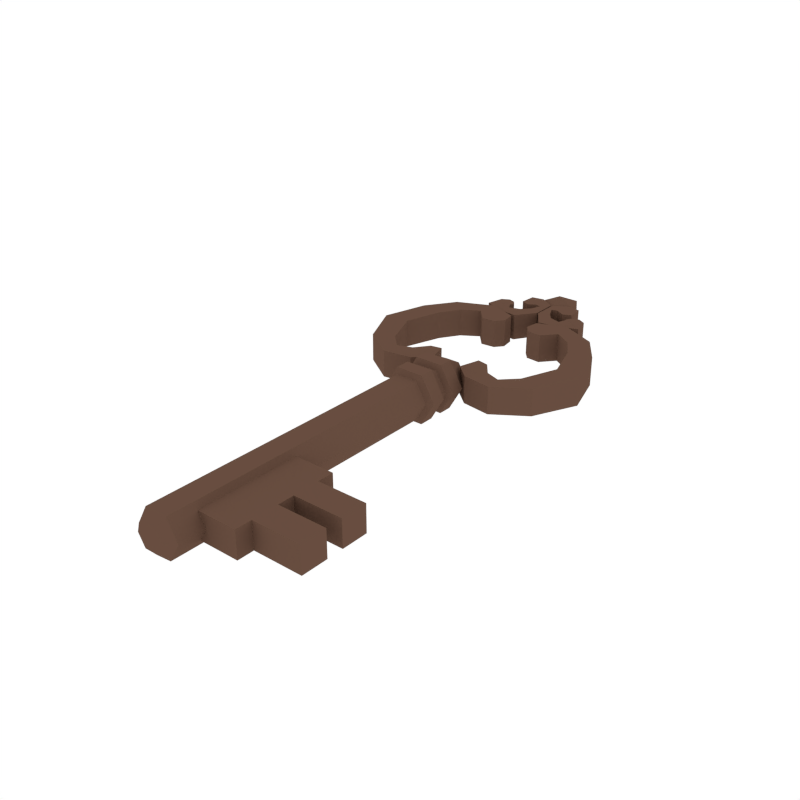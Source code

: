 # Source: Key2.blend  (saved by Blender 2.79.0; exported with 4.5.12 LTS)
import bpy
from mathutils import Matrix  # noqa: F401  (used for matrix-valued properties, if any)

bpy.ops.wm.read_factory_settings(use_empty=True)
scene = bpy.context.scene
scene.name = 'Scene'

# ---- collections
col_collection_1 = bpy.data.collections.new('Collection 1'); scene.collection.children.link(col_collection_1)

# ---- materials (node trees are filled in below, after node groups)
mat_brown = bpy.data.materials.new('Brown')
mat_brown.alpha_threshold = 0.0
mat_brown.diffuse_color = (0.1376, 0.07494, 0.05109, 1.0)
mat_brown.roughness = 0.5

# ---- material node trees

# ---- world
world_world = bpy.data.worlds.new('World'); scene.world = world_world
world_world.color = (1.0, 1.0, 1.0)
world_world.use_sun_shadow = False
world_world.sun_shadow_jitter_overblur = 0.0
world_world.cycles.sampling_method = 'NONE'
world_world.cycles.sample_map_resolution = 256

# ---- meshes
me_cube_007 = bpy.data.meshes.new('Cube.007')
me_cube_007.from_pydata([(0.01505, -0.2346, -0.02359), (0.01502, -0.2346, 0.02309), (0.09427, -0.2345, -0.02353), (0.09423, -0.2346, 0.02315), (0.01519, -0.4132, -0.02378), (0.01515, -0.4133, 0.0229), (0.0944, -0.4132, -0.02372), (0.09437, -0.4132, 0.02296), (0.09435, -0.3382, -0.02364), (0.09432, -0.3095, -0.02361), (0.09429, -0.3096, 0.02307), (0.09431, -0.3382, 0.02304), (0.01511, -0.3096, -0.02367), (0.01513, -0.3382, -0.0237), (0.0151, -0.3383, 0.02298), (0.01507, -0.3096, 0.02301), (0.09429, -0.2631, -0.02356), (0.01504, -0.2632, 0.02306), (0.09425, -0.2631, 0.02312), (0.01507, -0.2631, -0.02362), (0.09435, -0.3847, 0.02299), (0.01517, -0.3847, -0.02375), (0.09438, -0.3846, -0.02369), (0.01513, -0.3847, 0.02293), (0.1795, -0.3846, -0.02363), (0.1795, -0.3381, -0.02358), (0.1794, -0.263, 0.02319), (0.1794, -0.3095, 0.02314), (0.1795, -0.3095, -0.02355), (0.1794, -0.3381, 0.02311), (0.1794, -0.263, -0.02349), (0.1795, -0.3846, 0.02305), (-0.003187, 0.4883, -0.03025), (-0.02185, 0.4626, -0.01841), (-0.03342, 0.4981, -0.01838), (-0.003221, 0.5201, -0.01833), (0.02701, 0.4981, -0.01833), (0.0155, 0.4626, -0.01838), (-0.03344, 0.4784, 0.0194), (-0.02192, 0.5139, 0.01945), (0.01543, 0.514, 0.01948), (0.027, 0.4784, 0.01945), (-0.003201, 0.4565, 0.0194), (-0.003234, 0.4882, 0.03132), (0.05298, 0.1173, -0.02408), (0.05295, 0.1172, 0.02441), (0.07454, 0.1499, 0.02447), (0.07458, 0.15, -0.02402), (0.1044, 0.1099, -0.02404), (0.1043, 0.1099, 0.02445), (0.1008, 0.1403, 0.02448), (0.1009, 0.1404, -0.02401), (0.1618, 0.1484, -0.02396), (0.1618, 0.1483, 0.02453), (0.1271, 0.1666, 0.02452), (0.1272, 0.1666, -0.02396), (0.174, 0.3045, -0.02476), (0.174, 0.3045, 0.0257), (0.1322, 0.2958, 0.02566), (0.1323, 0.2959, -0.02481), (0.1376, 0.3568, -0.02473), (0.1376, 0.3568, 0.02573), (0.1099, 0.3306, 0.02568), (0.11, 0.3307, -0.02478), (0.07317, 0.3862, -0.02475), (0.07313, 0.3862, 0.02571), (0.07944, 0.3503, 0.02568), (0.07948, 0.3503, -0.02479), (0.02035, 0.3422, -0.02484), (0.02365, 0.3658, -0.02481), (0.02362, 0.3658, 0.02565), (0.02031, 0.3422, 0.02562), (0.03266, 0.3275, 0.02562), (0.0577, 0.3253, 0.02563), (0.05774, 0.3253, -0.02483), (0.03269, 0.3275, -0.02485), (0.02522, 0.1414, -0.02407), (0.02518, 0.1414, 0.02442), (0.05554, 0.1746, 0.02448), (0.0355, 0.1786, 0.02447), (0.03554, 0.1787, -0.02402), (0.05557, 0.1746, -0.02401), (0.02491, 0.4726, -0.02254), (0.02487, 0.4725, 0.02362), (0.01965, 0.4406, 0.02441), (0.01969, 0.4407, -0.0234), (-0.001438, 0.4563, -0.02249), (-0.001472, 0.4562, 0.02349), (0.009375, 0.4372, 0.02488), (0.009412, 0.4372, -0.0239), (-0.001859, 0.4104, -0.02248), (-0.001894, 0.4104, 0.02338), (0.0174, 0.4189, 0.02445), (0.01744, 0.4189, -0.0235), (0.0229, 0.375, -0.02332), (0.02286, 0.375, 0.02418), (0.0302, 0.4026, 0.02526), (0.03024, 0.4027, -0.02433), (0.05715, 0.3781, -0.02341), (0.05712, 0.378, 0.02433), (0.04988, 0.3971, 0.02504), (0.04992, 0.3971, -0.02409), (0.09262, 0.3931, -0.02321), (0.09258, 0.3931, 0.02422), (0.05586, 0.4082, 0.02589), (0.0559, 0.4082, -0.02491), (0.07173, 0.4311, -0.02317), (0.08544, 0.4235, -0.02307), (0.0854, 0.4234, 0.02413), (0.0717, 0.431, 0.02423), (0.05956, 0.4267, 0.02425), (0.05264, 0.417, 0.02415), (0.05268, 0.4171, -0.02315), (0.0596, 0.4268, -0.02322), (0.04696, 0.4689, -0.02224), (0.04693, 0.4688, 0.02335), (0.03414, 0.4339, 0.0235), (0.0495, 0.4412, 0.02317), (0.04953, 0.4412, -0.02212), (0.03417, 0.4339, -0.0225), (0.1528, 0.2312, 0.02511), (0.1977, 0.2264, 0.02514), (0.1977, 0.2265, -0.02434), (0.1528, 0.2313, -0.02437), (-0.1585, 0.231, 0.02487), (-0.2033, 0.2261, 0.02483), (-0.2033, 0.2262, -0.02464), (-0.1584, 0.231, -0.0246), (-0.05839, 0.1172, -0.02416), (-0.05843, 0.1172, 0.02433), (-0.08007, 0.1498, 0.02435), (-0.08004, 0.1499, -0.02414), (-0.1098, 0.1098, -0.02421), (-0.1098, 0.1097, 0.02428), (-0.1064, 0.1402, 0.02432), (-0.1063, 0.1402, -0.02417), (-0.1673, 0.1481, -0.02421), (-0.1673, 0.1481, 0.02428), (-0.1327, 0.1664, 0.02433), (-0.1326, 0.1664, -0.02416), (-0.1797, 0.3042, -0.02503), (-0.1798, 0.3042, 0.02543), (-0.138, 0.2956, 0.02545), (-0.138, 0.2957, -0.02501), (-0.1434, 0.3566, -0.02495), (-0.1435, 0.3565, 0.02552), (-0.1158, 0.3304, 0.02551), (-0.1157, 0.3305, -0.02496), (-0.07899, 0.3861, -0.02487), (-0.07903, 0.3861, 0.0256), (-0.08528, 0.3501, 0.02555), (-0.08525, 0.3502, -0.02491), (-0.0261, 0.3422, -0.02487), (-0.02944, 0.3658, -0.02485), (-0.02948, 0.3657, 0.02561), (-0.02614, 0.3421, 0.02559), (-0.03846, 0.3274, 0.02556), (-0.06351, 0.3252, 0.02554), (-0.06347, 0.3252, -0.02492), (-0.03842, 0.3275, -0.0249), (-0.03066, 0.1414, -0.02411), (-0.0307, 0.1413, 0.02438), (-0.06111, 0.1745, 0.02439), (-0.04108, 0.1786, 0.02441), (-0.04105, 0.1786, -0.02408), (-0.06107, 0.1746, -0.0241), (-0.03086, 0.4725, -0.02259), (-0.0309, 0.4725, 0.02358), (-0.02563, 0.4406, 0.02437), (-0.02559, 0.4407, -0.02344), (-0.004492, 0.4563, -0.02249), (-0.004527, 0.4562, 0.02349), (-0.01535, 0.4372, 0.02486), (-0.01531, 0.4372, -0.02392), (-0.004001, 0.4104, -0.02248), (-0.004036, 0.4104, 0.02338), (-0.02334, 0.4189, 0.02442), (-0.02331, 0.4189, -0.02353), (-0.0287, 0.375, -0.02336), (-0.02874, 0.3749, 0.02414), (-0.03612, 0.4026, 0.02521), (-0.03609, 0.4026, -0.02438), (-0.06296, 0.378, -0.0235), (-0.063, 0.3779, 0.02424), (-0.0558, 0.397, 0.02496), (-0.05576, 0.3971, -0.02417), (-0.09845, 0.393, -0.02335), (-0.09849, 0.393, 0.02407), (-0.06179, 0.4081, 0.0258), (-0.06175, 0.4081, -0.025), (-0.07762, 0.431, -0.02329), (-0.09132, 0.4233, -0.02321), (-0.09135, 0.4233, 0.024), (-0.07766, 0.4309, 0.02412), (-0.06552, 0.4266, 0.02415), (-0.05859, 0.417, 0.02406), (-0.05855, 0.417, -0.02324), (-0.06548, 0.4267, -0.02331), (-0.05291, 0.4688, -0.02232), (-0.05294, 0.4688, 0.02327), (-0.0401, 0.4338, 0.02345), (-0.05547, 0.4411, 0.02309), (-0.05544, 0.4412, -0.0222), (-0.04007, 0.4339, -0.02255), (0.0434, 0.1236, 0.000169), (0.02111, 0.1236, -0.0385), (-0.02352, 0.1236, -0.03854), (-0.04587, 0.1235, 0.0001012), (-0.02358, 0.1235, 0.03877), (0.02105, 0.1235, 0.03881), (0.03792, 0.03897, 7.168e-05), (0.0184, 0.03899, -0.0338), (-0.02069, 0.03896, -0.03383), (-0.04026, 0.03891, 1.23e-05), (-0.02074, 0.03888, 0.03388), (0.01835, 0.03891, 0.03391), (0.01837, 0.0749, -0.03376), (0.01836, 0.08768, -0.03374), (-0.02072, 0.07488, -0.03379), (-0.02073, 0.08765, -0.03377), (-0.04029, 0.07482, 5.183e-05), (-0.0403, 0.0876, 6.589e-05), (-0.02077, 0.0748, 0.03392), (-0.02078, 0.08758, 0.03394), (0.01832, 0.07483, 0.03395), (0.01831, 0.08761, 0.03397), (0.03788, 0.08766, 0.0001253), (0.03789, 0.07488, 0.0001112), (0.0483, 0.1178, 0.0001664), (0.02357, 0.1178, -0.04275), (0.02359, 0.09375, -0.04278), (-0.02597, 0.1178, -0.04279), (-0.02595, 0.09371, -0.04282), (-0.05077, 0.1177, 9.111e-05), (-0.05075, 0.09365, 6.462e-05), (-0.02603, 0.1177, 0.04301), (-0.02601, 0.09362, 0.04298), (0.0235, 0.1177, 0.04305), (0.02352, 0.09366, 0.04302), (0.04834, 0.07027, 0.0001141), (0.04836, 0.04462, 8.582e-05), (0.02356, 0.04456, 0.04297), (-0.02598, 0.04452, 0.04293), (-0.05071, 0.04455, 1.058e-05), (-0.02591, 0.04461, -0.04287), (0.02363, 0.04465, -0.04283), (0.02361, 0.0703, -0.0428), (-0.02593, 0.07026, -0.04284), (-0.05073, 0.07019, 3.881e-05), (-0.02599, 0.07017, 0.04296), (0.02354, 0.0702, 0.04299), (0.04832, 0.09372, 0.0001399), (0.0229, 0.1578, 0.0001911), (0.01084, 0.1578, -0.02074), (-0.01333, 0.1578, -0.02076), (-0.02542, 0.1577, 0.0001544), (-0.01336, 0.1577, 0.02109), (0.0108, 0.1577, 0.02111), (0.02259, -0.4727, -0.0005034), (0.0383, -0.4591, -0.0004765), (0.01092, -0.4727, -0.02075), (0.01878, -0.4591, -0.03435), (-0.01245, -0.4727, -0.02077), (-0.02031, -0.4591, -0.03438), (-0.02415, -0.4728, -0.0005389), (-0.03988, -0.4591, -0.0005358), (-0.01248, -0.4728, 0.01971), (-0.02036, -0.4592, 0.03333), (0.01089, -0.4727, 0.01972), (0.01873, -0.4591, 0.03336)], [], [(0, 1, 3, 2), (22, 20, 7, 6), (6, 7, 5, 4), (19, 17, 1, 0), (22, 6, 4, 21), (18, 3, 1, 17), (20, 11, 14, 23), (11, 10, 15, 14), (16, 9, 12, 19), (9, 8, 13, 12), (21, 23, 14, 13), (13, 14, 15, 12), (10, 9, 28, 27), (9, 10, 11, 8), (2, 3, 18, 16), (2, 16, 19, 0), (10, 18, 17, 15), (12, 15, 17, 19), (4, 5, 23, 21), (7, 20, 23, 5), (8, 22, 21, 13), (9, 16, 30, 28), (8, 11, 29, 25), (11, 20, 31, 29), (18, 10, 27, 26), (22, 8, 25, 24), (20, 22, 24, 31), (16, 18, 26, 30), (32, 33, 34), (33, 32, 37), (32, 34, 35), (32, 35, 36), (32, 36, 37), (33, 37, 42), (34, 33, 38), (35, 34, 39), (36, 35, 40), (37, 36, 41), (33, 42, 38), (34, 38, 39), (35, 39, 40), (36, 40, 41), (37, 41, 42), (38, 42, 43), (39, 38, 43), (40, 39, 43), (41, 40, 43), (42, 41, 43), (51, 50, 54, 55), (47, 46, 50, 51), (46, 45, 49, 50), (44, 47, 51, 48), (45, 44, 48, 49), (122, 123, 59, 56), (50, 49, 53, 54), (48, 51, 55, 52), (49, 48, 52, 53), (59, 58, 62, 63), (121, 122, 56, 57), (123, 120, 58, 59), (120, 121, 57, 58), (62, 61, 65, 66), (58, 57, 61, 62), (56, 59, 63, 60), (57, 56, 60, 61), (66, 65, 70, 71, 72, 73), (60, 63, 67, 64), (61, 60, 64, 65), (63, 62, 66, 67), (64, 67, 74, 75, 68, 69), (75, 72, 71, 68), (67, 66, 73, 74), (68, 71, 70, 69), (72, 75, 74, 73), (65, 64, 69, 70), (46, 47, 81, 78), (44, 45, 77, 76), (47, 44, 76, 80, 81), (80, 76, 77, 79), (78, 81, 80, 79), (45, 46, 78, 79, 77), (89, 88, 92, 93), (85, 84, 88, 89), (84, 83, 87, 88), (82, 85, 89, 86), (83, 82, 86, 87), (90, 93, 97, 94), (88, 87, 91, 92), (86, 89, 93, 90), (87, 86, 90, 91), (97, 96, 100, 101), (91, 90, 94, 95), (93, 92, 96, 97), (92, 91, 95, 96), (100, 99, 103, 104), (96, 95, 99, 100), (94, 97, 101, 98), (95, 94, 98, 99), (104, 103, 108, 109, 110, 111), (98, 101, 105, 102), (99, 98, 102, 103), (101, 100, 104, 105), (102, 105, 112, 113, 106, 107), (113, 110, 109, 106), (105, 104, 111, 112), (106, 109, 108, 107), (110, 113, 112, 111), (103, 102, 107, 108), (84, 85, 119, 116), (82, 83, 115, 114), (85, 82, 114, 118, 119), (118, 114, 115, 117), (116, 119, 118, 117), (83, 84, 116, 117, 115), (52, 55, 123, 122), (53, 52, 122, 121), (55, 54, 120, 123), (54, 53, 121, 120), (136, 126, 127, 139), (137, 125, 126, 136), (135, 139, 138, 134), (131, 135, 134, 130), (130, 134, 133, 129), (128, 132, 135, 131), (129, 133, 132, 128), (126, 140, 143, 127), (134, 138, 137, 133), (132, 136, 139, 135), (133, 137, 136, 132), (143, 147, 146, 142), (125, 141, 140, 126), (127, 143, 142, 124), (124, 142, 141, 125), (146, 150, 149, 145), (142, 146, 145, 141), (140, 144, 147, 143), (141, 145, 144, 140), (150, 157, 156, 155, 154, 149), (144, 148, 151, 147), (145, 149, 148, 144), (147, 151, 150, 146), (148, 153, 152, 159, 158, 151), (159, 152, 155, 156), (151, 158, 157, 150), (152, 153, 154, 155), (156, 157, 158, 159), (149, 154, 153, 148), (130, 162, 165, 131), (128, 160, 161, 129), (131, 165, 164, 160, 128), (164, 163, 161, 160), (162, 163, 164, 165), (129, 161, 163, 162, 130), (173, 177, 176, 172), (169, 173, 172, 168), (168, 172, 171, 167), (166, 170, 173, 169), (167, 171, 170, 166), (174, 178, 181, 177), (172, 176, 175, 171), (170, 174, 177, 173), (171, 175, 174, 170), (181, 185, 184, 180), (175, 179, 178, 174), (177, 181, 180, 176), (176, 180, 179, 175), (184, 188, 187, 183), (180, 184, 183, 179), (178, 182, 185, 181), (179, 183, 182, 178), (188, 195, 194, 193, 192, 187), (182, 186, 189, 185), (183, 187, 186, 182), (185, 189, 188, 184), (186, 191, 190, 197, 196, 189), (197, 190, 193, 194), (189, 196, 195, 188), (190, 191, 192, 193), (194, 195, 196, 197), (187, 192, 191, 186), (168, 200, 203, 169), (166, 198, 199, 167), (169, 203, 202, 198, 166), (202, 201, 199, 198), (200, 201, 202, 203), (167, 199, 201, 200, 168), (139, 127, 124, 138), (138, 124, 125, 137), (215, 269, 259, 210), (212, 263, 265, 213), (213, 265, 267, 214), (214, 267, 269, 215), (210, 259, 261, 211), (211, 261, 263, 212), (205, 206, 254, 253), (211, 212, 244, 245), (209, 208, 235, 237), (223, 225, 238, 236), (226, 217, 230, 251), (212, 213, 243, 244), (222, 220, 248, 249), (206, 205, 229, 231), (226, 227, 216, 217), (213, 214, 242, 243), (217, 216, 218, 219), (221, 223, 236, 234), (219, 218, 220, 221), (214, 215, 241, 242), (221, 220, 222, 223), (208, 207, 233, 235), (223, 222, 224, 225), (220, 218, 247, 248), (225, 224, 227, 226), (250, 241, 240, 239), (249, 242, 241, 250), (248, 243, 242, 249), (247, 244, 243, 248), (246, 245, 244, 247), (239, 240, 245, 246), (228, 251, 230, 229), (229, 230, 232, 231), (231, 232, 234, 233), (233, 234, 236, 235), (235, 236, 238, 237), (237, 238, 251, 228), (216, 227, 239, 246), (224, 222, 249, 250), (210, 211, 245, 240), (217, 219, 232, 230), (207, 206, 231, 233), (205, 204, 228, 229), (225, 226, 251, 238), (218, 216, 246, 247), (227, 224, 250, 239), (204, 209, 237, 228), (219, 221, 234, 232), (215, 210, 240, 241), (208, 209, 257, 256), (204, 205, 253, 252), (206, 207, 255, 254), (209, 204, 252, 257), (207, 208, 256, 255), (253, 254, 257, 252), (254, 255, 256, 257), (261, 259, 258, 260), (263, 261, 260, 262), (265, 263, 262, 264), (267, 265, 264, 266), (269, 267, 266, 268), (259, 269, 268, 258), (260, 258, 268, 266, 264, 262), (26, 27, 28, 30), (24, 25, 29, 31)])
me_cube_007.materials.append(mat_brown)
me_cube_007.use_remesh_preserve_volume = False
me_cube_007.use_remesh_preserve_attributes = False
me_cube_007.use_mirror_vertex_groups = False
me_cube_007.update()

# ---- objects
ob_key2 = bpy.data.objects.new('Key2', me_cube_007)

# ---- transforms, parenting, visibility, modifiers, constraints
ob_key2.location = (0.0, 0.0, 0.0)
ob_key2.lineart.crease_threshold = 0.0

# ---- collection membership
col_collection_1.objects.link(ob_key2)

# ---- scene / render settings (as saved in the file)
scene.frame_start = 1; scene.frame_end = 250; scene.frame_set(0)
scene.render.engine = 'CYCLES'
scene.render.resolution_x = 1000
scene.render.resolution_y = 1000
scene.render.dither_intensity = 0.0
scene.cycles.samples = 200
scene.cycles.sampling_pattern = 'TABULATED_SOBOL'
scene.cycles.light_sampling_threshold = 0.0
scene.cycles.use_adaptive_sampling = False
scene.cycles.use_light_tree = False
scene.cycles.caustics_reflective = False
scene.cycles.caustics_refractive = False
scene.cycles.blur_glossy = 0.0
scene.cycles.max_bounces = 2
scene.cycles.pixel_filter_type = 'GAUSSIAN'
scene.cycles.sample_clamp_indirect = 0.0
scene.view_settings.view_transform = 'Standard'
bpy.context.view_layer.update()

# ---- added for rendering (the .blend has no active camera): camera
cam_auto = bpy.data.cameras.new('AutoCamera')
cam_auto.lens = 50.0
cam_auto.sensor_width = 36.0
cam_auto.clip_end = 1000.0
ob_auto_camera = bpy.data.objects.new('AutoCamera', cam_auto)
scene.collection.objects.link(ob_auto_camera)
ob_auto_camera.location = (0.991059, -1.169, 0.795181)
ob_auto_camera.rotation_euler = (1.09748, -7.21219e-08, 0.694738)
scene.camera = ob_auto_camera
bpy.context.view_layer.update()
